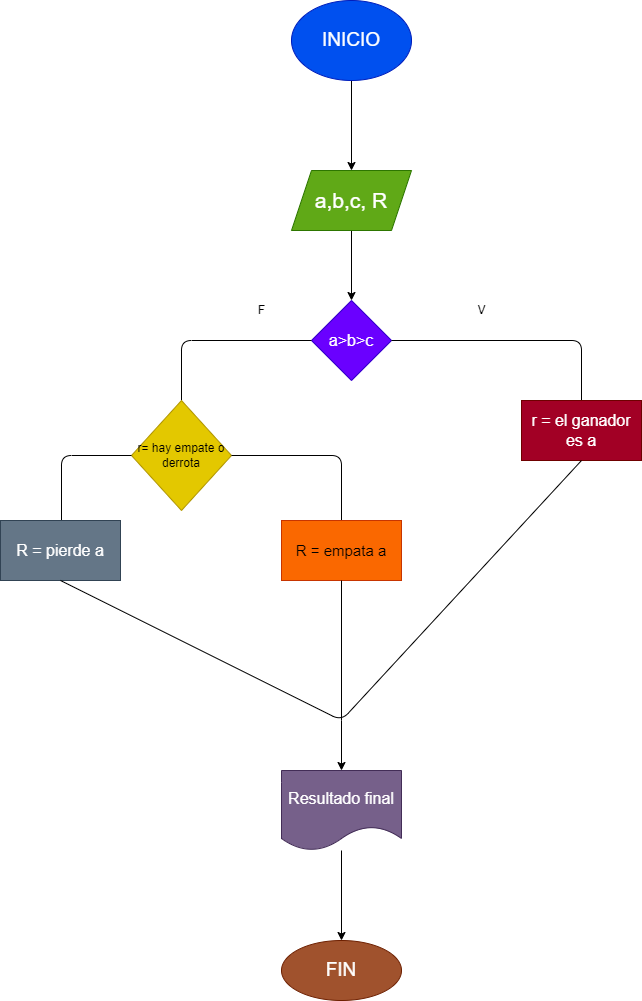

The diagram above was exported from draw.io. Its source (the exported page's mxGraphModel, read from the mxfile embedded in the PNG):
<mxGraphModel dx="1204" dy="790" grid="1" gridSize="10" guides="1" tooltips="1" connect="1" arrows="1" fold="1" page="1" pageScale="1" pageWidth="827" pageHeight="1169" math="0" shadow="0">
  <root>
    <mxCell id="0" />
    <mxCell id="1" parent="0" />
    <mxCell id="4" value="" style="edgeStyle=none;html=1;" edge="1" parent="1" source="2" target="3">
      <mxGeometry relative="1" as="geometry" />
    </mxCell>
    <mxCell id="2" value="&lt;font style=&quot;font-size: 19px&quot;&gt;INICIO&lt;/font&gt;" style="ellipse;whiteSpace=wrap;html=1;fillColor=#0050ef;fontColor=#ffffff;strokeColor=#001DBC;" vertex="1" parent="1">
      <mxGeometry x="350" width="120" height="80" as="geometry" />
    </mxCell>
    <mxCell id="6" value="" style="edgeStyle=none;html=1;" edge="1" parent="1" source="3" target="5">
      <mxGeometry relative="1" as="geometry" />
    </mxCell>
    <mxCell id="3" value="&lt;font style=&quot;font-size: 21px&quot;&gt;a,b,c, R&lt;/font&gt;" style="shape=parallelogram;perimeter=parallelogramPerimeter;whiteSpace=wrap;html=1;fixedSize=1;fillColor=#60a917;fontColor=#ffffff;strokeColor=#2D7600;" vertex="1" parent="1">
      <mxGeometry x="350" y="170" width="120" height="60" as="geometry" />
    </mxCell>
    <mxCell id="5" value="&lt;font style=&quot;font-size: 16px&quot;&gt;a&amp;gt;b&amp;gt;c&lt;/font&gt;" style="rhombus;whiteSpace=wrap;html=1;fillColor=#6a00ff;fontColor=#ffffff;strokeColor=#3700CC;" vertex="1" parent="1">
      <mxGeometry x="370" y="300" width="80" height="80" as="geometry" />
    </mxCell>
    <mxCell id="7" value="" style="endArrow=none;html=1;" edge="1" parent="1">
      <mxGeometry width="50" height="50" relative="1" as="geometry">
        <mxPoint x="450" y="340" as="sourcePoint" />
        <mxPoint x="640" y="400" as="targetPoint" />
        <Array as="points">
          <mxPoint x="640" y="340" />
        </Array>
      </mxGeometry>
    </mxCell>
    <mxCell id="8" value="&lt;font style=&quot;font-size: 16px&quot;&gt;r = el ganador es a&lt;/font&gt;" style="rounded=0;whiteSpace=wrap;html=1;fillColor=#a20025;fontColor=#ffffff;strokeColor=#6F0000;" vertex="1" parent="1">
      <mxGeometry x="580" y="400" width="120" height="60" as="geometry" />
    </mxCell>
    <mxCell id="9" value="" style="endArrow=none;html=1;exitX=0.5;exitY=0;exitDx=0;exitDy=0;" edge="1" parent="1" source="10">
      <mxGeometry width="50" height="50" relative="1" as="geometry">
        <mxPoint x="160" y="400" as="sourcePoint" />
        <mxPoint x="370" y="340" as="targetPoint" />
        <Array as="points">
          <mxPoint x="240" y="340" />
        </Array>
      </mxGeometry>
    </mxCell>
    <mxCell id="10" value="r= hay empate o derrota" style="rhombus;whiteSpace=wrap;html=1;fillColor=#e3c800;fontColor=#000000;strokeColor=#B09500;" vertex="1" parent="1">
      <mxGeometry x="190" y="400" width="100" height="110" as="geometry" />
    </mxCell>
    <mxCell id="11" value="V" style="text;html=1;resizable=0;autosize=1;align=center;verticalAlign=middle;points=[];fillColor=none;strokeColor=none;rounded=0;" vertex="1" parent="1">
      <mxGeometry x="530" y="300" width="20" height="20" as="geometry" />
    </mxCell>
    <mxCell id="12" value="F" style="text;html=1;resizable=0;autosize=1;align=center;verticalAlign=middle;points=[];fillColor=none;strokeColor=none;rounded=0;" vertex="1" parent="1">
      <mxGeometry x="310" y="300" width="20" height="20" as="geometry" />
    </mxCell>
    <mxCell id="13" value="" style="endArrow=none;html=1;" edge="1" parent="1">
      <mxGeometry width="50" height="50" relative="1" as="geometry">
        <mxPoint x="290" y="455" as="sourcePoint" />
        <mxPoint x="400" y="520" as="targetPoint" />
        <Array as="points">
          <mxPoint x="400" y="455" />
        </Array>
      </mxGeometry>
    </mxCell>
    <mxCell id="15" value="" style="endArrow=none;html=1;entryX=0;entryY=0.5;entryDx=0;entryDy=0;" edge="1" parent="1" target="10">
      <mxGeometry width="50" height="50" relative="1" as="geometry">
        <mxPoint x="120" y="520" as="sourcePoint" />
        <mxPoint x="190" y="450" as="targetPoint" />
        <Array as="points">
          <mxPoint x="120" y="455" />
        </Array>
      </mxGeometry>
    </mxCell>
    <mxCell id="16" value="&lt;font style=&quot;font-size: 16px&quot;&gt;R = pierde a&lt;/font&gt;" style="rounded=0;whiteSpace=wrap;html=1;fillColor=#647687;fontColor=#ffffff;strokeColor=#314354;" vertex="1" parent="1">
      <mxGeometry x="59" y="520" width="120" height="60" as="geometry" />
    </mxCell>
    <mxCell id="17" value="&lt;font style=&quot;font-size: 15px&quot;&gt;R = empata a&lt;/font&gt;" style="rounded=0;whiteSpace=wrap;html=1;fillColor=#fa6800;fontColor=#000000;strokeColor=#C73500;" vertex="1" parent="1">
      <mxGeometry x="340" y="520" width="120" height="60" as="geometry" />
    </mxCell>
    <mxCell id="18" value="" style="endArrow=none;html=1;entryX=0.5;entryY=1;entryDx=0;entryDy=0;" edge="1" parent="1" target="16">
      <mxGeometry width="50" height="50" relative="1" as="geometry">
        <mxPoint x="640" y="460" as="sourcePoint" />
        <mxPoint x="470" y="400" as="targetPoint" />
        <Array as="points">
          <mxPoint x="400" y="720" />
        </Array>
      </mxGeometry>
    </mxCell>
    <mxCell id="19" value="" style="endArrow=none;html=1;" edge="1" parent="1">
      <mxGeometry width="50" height="50" relative="1" as="geometry">
        <mxPoint x="400" y="720" as="sourcePoint" />
        <mxPoint x="400" y="580" as="targetPoint" />
      </mxGeometry>
    </mxCell>
    <mxCell id="20" value="" style="endArrow=classic;html=1;" edge="1" parent="1">
      <mxGeometry width="50" height="50" relative="1" as="geometry">
        <mxPoint x="400" y="720" as="sourcePoint" />
        <mxPoint x="400" y="770" as="targetPoint" />
      </mxGeometry>
    </mxCell>
    <mxCell id="24" value="" style="edgeStyle=none;html=1;" edge="1" parent="1" source="22" target="23">
      <mxGeometry relative="1" as="geometry" />
    </mxCell>
    <mxCell id="22" value="&lt;font style=&quot;font-size: 16px&quot;&gt;Resultado final&lt;/font&gt;" style="shape=document;whiteSpace=wrap;html=1;boundedLbl=1;fillColor=#76608a;fontColor=#ffffff;strokeColor=#432D57;" vertex="1" parent="1">
      <mxGeometry x="340" y="770" width="120" height="80" as="geometry" />
    </mxCell>
    <mxCell id="23" value="&lt;font style=&quot;font-size: 19px&quot;&gt;FIN&lt;/font&gt;" style="ellipse;whiteSpace=wrap;html=1;fillColor=#a0522d;fontColor=#ffffff;strokeColor=#6D1F00;" vertex="1" parent="1">
      <mxGeometry x="340" y="940" width="120" height="60" as="geometry" />
    </mxCell>
  </root>
</mxGraphModel>